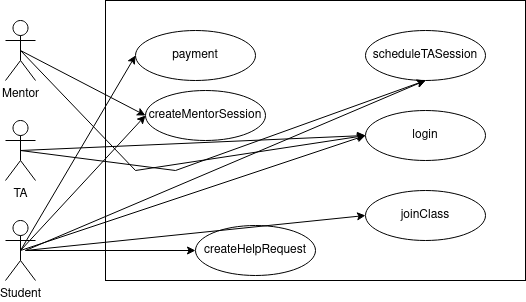

The diagram above was exported from draw.io. Its source (the exported page's mxGraphModel, read from the mxfile embedded in the PNG):
<mxGraphModel dx="796" dy="481" grid="1" gridSize="10" guides="1" tooltips="1" connect="1" arrows="1" fold="1" page="1" pageScale="1" pageWidth="850" pageHeight="1100" math="0" shadow="0">
  <root>
    <mxCell id="0" />
    <mxCell id="1" parent="0" />
    <mxCell id="meOIbrXlCweZ3SDpIWj2-1" value="" style="rounded=0;whiteSpace=wrap;html=1;" vertex="1" parent="1">
      <mxGeometry x="230" y="120" width="420" height="280" as="geometry" />
    </mxCell>
    <mxCell id="meOIbrXlCweZ3SDpIWj2-2" value="" style="ellipse;whiteSpace=wrap;html=1;" vertex="1" parent="1">
      <mxGeometry x="260" y="150" width="120" height="50" as="geometry" />
    </mxCell>
    <mxCell id="meOIbrXlCweZ3SDpIWj2-3" value="payment" style="text;html=1;strokeColor=none;fillColor=none;align=center;verticalAlign=middle;whiteSpace=wrap;rounded=0;" vertex="1" parent="1">
      <mxGeometry x="290" y="160" width="60" height="30" as="geometry" />
    </mxCell>
    <mxCell id="meOIbrXlCweZ3SDpIWj2-4" value="" style="ellipse;whiteSpace=wrap;html=1;" vertex="1" parent="1">
      <mxGeometry x="270" y="210" width="120" height="50" as="geometry" />
    </mxCell>
    <mxCell id="meOIbrXlCweZ3SDpIWj2-6" value="createMentorSession" style="text;html=1;strokeColor=none;fillColor=none;align=center;verticalAlign=middle;whiteSpace=wrap;rounded=0;" vertex="1" parent="1">
      <mxGeometry x="300" y="220" width="60" height="30" as="geometry" />
    </mxCell>
    <mxCell id="meOIbrXlCweZ3SDpIWj2-7" value="" style="ellipse;whiteSpace=wrap;html=1;" vertex="1" parent="1">
      <mxGeometry x="320" y="345" width="120" height="50" as="geometry" />
    </mxCell>
    <mxCell id="meOIbrXlCweZ3SDpIWj2-8" value="createHelpRequest" style="text;html=1;strokeColor=none;fillColor=none;align=center;verticalAlign=middle;whiteSpace=wrap;rounded=0;" vertex="1" parent="1">
      <mxGeometry x="350" y="355" width="60" height="30" as="geometry" />
    </mxCell>
    <mxCell id="meOIbrXlCweZ3SDpIWj2-9" value="" style="ellipse;whiteSpace=wrap;html=1;" vertex="1" parent="1">
      <mxGeometry x="490" y="150" width="120" height="50" as="geometry" />
    </mxCell>
    <mxCell id="meOIbrXlCweZ3SDpIWj2-10" value="scheduleTASession" style="text;html=1;strokeColor=none;fillColor=none;align=center;verticalAlign=middle;whiteSpace=wrap;rounded=0;" vertex="1" parent="1">
      <mxGeometry x="520" y="160" width="60" height="30" as="geometry" />
    </mxCell>
    <mxCell id="meOIbrXlCweZ3SDpIWj2-11" value="" style="ellipse;whiteSpace=wrap;html=1;" vertex="1" parent="1">
      <mxGeometry x="490" y="230" width="120" height="50" as="geometry" />
    </mxCell>
    <mxCell id="meOIbrXlCweZ3SDpIWj2-12" value="login" style="text;html=1;strokeColor=none;fillColor=none;align=center;verticalAlign=middle;whiteSpace=wrap;rounded=0;" vertex="1" parent="1">
      <mxGeometry x="520" y="240" width="60" height="30" as="geometry" />
    </mxCell>
    <mxCell id="meOIbrXlCweZ3SDpIWj2-13" value="" style="ellipse;whiteSpace=wrap;html=1;" vertex="1" parent="1">
      <mxGeometry x="490" y="310" width="120" height="50" as="geometry" />
    </mxCell>
    <mxCell id="meOIbrXlCweZ3SDpIWj2-14" value="joinClass" style="text;html=1;strokeColor=none;fillColor=none;align=center;verticalAlign=middle;whiteSpace=wrap;rounded=0;" vertex="1" parent="1">
      <mxGeometry x="520" y="320" width="60" height="30" as="geometry" />
    </mxCell>
    <mxCell id="meOIbrXlCweZ3SDpIWj2-15" value="Mentor" style="shape=umlActor;verticalLabelPosition=bottom;verticalAlign=top;html=1;outlineConnect=0;" vertex="1" parent="1">
      <mxGeometry x="130" y="140" width="30" height="60" as="geometry" />
    </mxCell>
    <mxCell id="meOIbrXlCweZ3SDpIWj2-16" value="TA" style="shape=umlActor;verticalLabelPosition=bottom;verticalAlign=top;html=1;outlineConnect=0;" vertex="1" parent="1">
      <mxGeometry x="130" y="240" width="30" height="60" as="geometry" />
    </mxCell>
    <mxCell id="meOIbrXlCweZ3SDpIWj2-17" value="Student" style="shape=umlActor;verticalLabelPosition=bottom;verticalAlign=top;html=1;outlineConnect=0;" vertex="1" parent="1">
      <mxGeometry x="130" y="340" width="30" height="60" as="geometry" />
    </mxCell>
    <mxCell id="meOIbrXlCweZ3SDpIWj2-20" value="" style="endArrow=classic;html=1;rounded=0;exitX=0.5;exitY=0.5;exitDx=0;exitDy=0;exitPerimeter=0;entryX=0;entryY=0.5;entryDx=0;entryDy=0;" edge="1" parent="1" source="meOIbrXlCweZ3SDpIWj2-17" target="meOIbrXlCweZ3SDpIWj2-2">
      <mxGeometry width="50" height="50" relative="1" as="geometry">
        <mxPoint x="390" y="280" as="sourcePoint" />
        <mxPoint x="440" y="230" as="targetPoint" />
        <Array as="points" />
      </mxGeometry>
    </mxCell>
    <mxCell id="meOIbrXlCweZ3SDpIWj2-21" value="" style="endArrow=classic;html=1;rounded=0;exitX=0.5;exitY=0.5;exitDx=0;exitDy=0;exitPerimeter=0;entryX=0;entryY=0.5;entryDx=0;entryDy=0;" edge="1" parent="1" source="meOIbrXlCweZ3SDpIWj2-17" target="meOIbrXlCweZ3SDpIWj2-4">
      <mxGeometry width="50" height="50" relative="1" as="geometry">
        <mxPoint x="390" y="280" as="sourcePoint" />
        <mxPoint x="440" y="230" as="targetPoint" />
      </mxGeometry>
    </mxCell>
    <mxCell id="meOIbrXlCweZ3SDpIWj2-22" value="" style="endArrow=classic;html=1;rounded=0;entryX=0;entryY=0.5;entryDx=0;entryDy=0;" edge="1" parent="1" target="meOIbrXlCweZ3SDpIWj2-7">
      <mxGeometry width="50" height="50" relative="1" as="geometry">
        <mxPoint x="150" y="370" as="sourcePoint" />
        <mxPoint x="440" y="230" as="targetPoint" />
      </mxGeometry>
    </mxCell>
    <mxCell id="meOIbrXlCweZ3SDpIWj2-23" value="" style="endArrow=classic;html=1;rounded=0;entryX=0.5;entryY=1;entryDx=0;entryDy=0;" edge="1" parent="1" target="meOIbrXlCweZ3SDpIWj2-9">
      <mxGeometry width="50" height="50" relative="1" as="geometry">
        <mxPoint x="150" y="370" as="sourcePoint" />
        <mxPoint x="440" y="230" as="targetPoint" />
      </mxGeometry>
    </mxCell>
    <mxCell id="meOIbrXlCweZ3SDpIWj2-24" value="" style="endArrow=classic;html=1;rounded=0;exitX=0.5;exitY=0.5;exitDx=0;exitDy=0;exitPerimeter=0;entryX=0;entryY=0.5;entryDx=0;entryDy=0;" edge="1" parent="1" source="meOIbrXlCweZ3SDpIWj2-17" target="meOIbrXlCweZ3SDpIWj2-11">
      <mxGeometry width="50" height="50" relative="1" as="geometry">
        <mxPoint x="390" y="280" as="sourcePoint" />
        <mxPoint x="440" y="230" as="targetPoint" />
      </mxGeometry>
    </mxCell>
    <mxCell id="meOIbrXlCweZ3SDpIWj2-25" value="" style="endArrow=classic;html=1;rounded=0;entryX=0;entryY=0.5;entryDx=0;entryDy=0;" edge="1" parent="1" target="meOIbrXlCweZ3SDpIWj2-13">
      <mxGeometry width="50" height="50" relative="1" as="geometry">
        <mxPoint x="150" y="370" as="sourcePoint" />
        <mxPoint x="440" y="230" as="targetPoint" />
      </mxGeometry>
    </mxCell>
    <mxCell id="meOIbrXlCweZ3SDpIWj2-26" value="" style="endArrow=classic;html=1;rounded=0;exitX=0.5;exitY=0.5;exitDx=0;exitDy=0;exitPerimeter=0;entryX=0;entryY=0.5;entryDx=0;entryDy=0;" edge="1" parent="1" source="meOIbrXlCweZ3SDpIWj2-16" target="meOIbrXlCweZ3SDpIWj2-11">
      <mxGeometry width="50" height="50" relative="1" as="geometry">
        <mxPoint x="390" y="280" as="sourcePoint" />
        <mxPoint x="440" y="230" as="targetPoint" />
      </mxGeometry>
    </mxCell>
    <mxCell id="meOIbrXlCweZ3SDpIWj2-27" value="" style="endArrow=classic;html=1;rounded=0;exitX=0.5;exitY=0.5;exitDx=0;exitDy=0;exitPerimeter=0;entryX=0;entryY=0.5;entryDx=0;entryDy=0;" edge="1" parent="1" source="meOIbrXlCweZ3SDpIWj2-15" target="meOIbrXlCweZ3SDpIWj2-11">
      <mxGeometry width="50" height="50" relative="1" as="geometry">
        <mxPoint x="390" y="280" as="sourcePoint" />
        <mxPoint x="440" y="230" as="targetPoint" />
        <Array as="points">
          <mxPoint x="260" y="290" />
        </Array>
      </mxGeometry>
    </mxCell>
    <mxCell id="meOIbrXlCweZ3SDpIWj2-28" value="" style="endArrow=classic;html=1;rounded=0;exitX=0.5;exitY=0.5;exitDx=0;exitDy=0;exitPerimeter=0;" edge="1" parent="1" source="meOIbrXlCweZ3SDpIWj2-16">
      <mxGeometry width="50" height="50" relative="1" as="geometry">
        <mxPoint x="390" y="280" as="sourcePoint" />
        <mxPoint x="550" y="200" as="targetPoint" />
        <Array as="points">
          <mxPoint x="300" y="290" />
        </Array>
      </mxGeometry>
    </mxCell>
    <mxCell id="meOIbrXlCweZ3SDpIWj2-29" value="" style="endArrow=classic;html=1;rounded=0;exitX=0.5;exitY=0.5;exitDx=0;exitDy=0;exitPerimeter=0;entryX=0;entryY=0.5;entryDx=0;entryDy=0;" edge="1" parent="1" source="meOIbrXlCweZ3SDpIWj2-15" target="meOIbrXlCweZ3SDpIWj2-4">
      <mxGeometry width="50" height="50" relative="1" as="geometry">
        <mxPoint x="390" y="280" as="sourcePoint" />
        <mxPoint x="440" y="230" as="targetPoint" />
      </mxGeometry>
    </mxCell>
  </root>
</mxGraphModel>